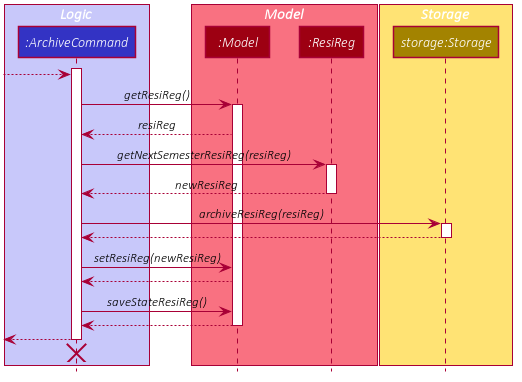

The diagram above was rendered by PlantUML. Its source (embedded in the PNG):
@startuml








skinparam BackgroundColor #FFFFFFF

skinparam Shadowing false

skinparam Class {
    FontColor #FFFFFF
    BorderThickness 1
    BorderColor #FFFFFF
    StereotypeFontColor #FFFFFF
    FontName Arial
}

skinparam Actor {
    BorderColor #000000
    Color #000000
    FontName Arial
}

skinparam Sequence {
    MessageAlign center
    BoxFontSize 15
    BoxPadding 0
    BoxFontColor #FFFFFF
    FontName Arial
}

skinparam Participant {
    FontColor #FFFFFFF
    Padding 20
}

skinparam MinClassWidth 50
skinparam ParticipantPadding 10
skinparam Shadowing false
skinparam DefaultTextAlignment center
skinparam packageStyle Rectangle

hide footbox
hide members
hide circle

box Logic #C8C8FA
participant ":ArchiveCommand" as ArchiveCommand #3333C4
end box

box Model #F97181
participant ":Model" as Model #9D0012
participant ":ResiReg" as ResiReg #9D0012
end box

box Storage #FFE374
participant "storage:Storage" as Storage #A38300
end box

activate ArchiveCommand
create ArchiveCommand
[--> ArchiveCommand

ArchiveCommand -> Model : getResiReg()
activate Model

Model --> ArchiveCommand : resiReg

ArchiveCommand -> ResiReg : getNextSemesterResiReg(resiReg)
activate ResiReg



ResiReg --> ArchiveCommand : newResiReg
deactivate ResiReg

ArchiveCommand -> Storage : archiveResiReg(resiReg)
activate Storage

Storage --> ArchiveCommand
deactivate Storage

ArchiveCommand -> Model : setResiReg(newResiReg)
Model --> ArchiveCommand
ArchiveCommand -> Model : saveStateResiReg()
Model --> ArchiveCommand
deactivate Model

[<-- ArchiveCommand
deactivate ArchiveCommand
ArchiveCommand -[hidden]-> Model
destroy ArchiveCommand

@enduml